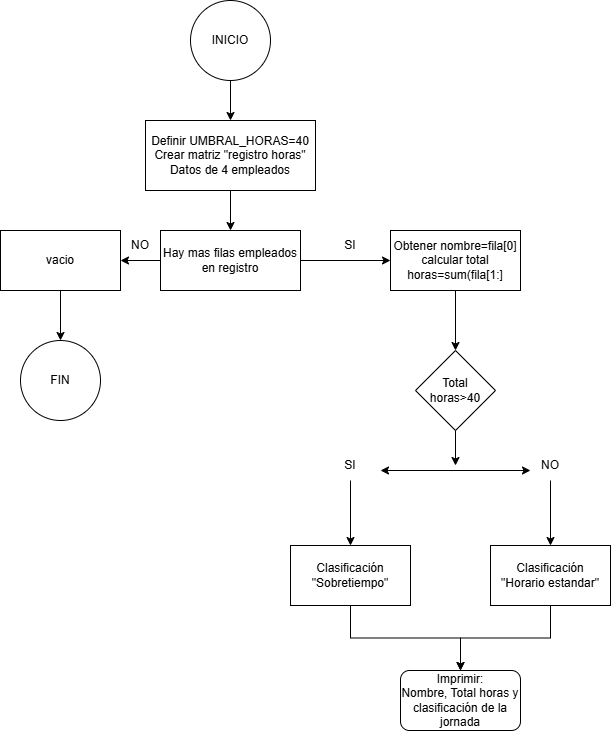

The diagram above was exported from draw.io. Its source (the exported page's mxGraphModel, read from the mxfile embedded in the PNG):
<mxGraphModel dx="715" dy="484" grid="1" gridSize="10" guides="1" tooltips="1" connect="1" arrows="1" fold="1" page="1" pageScale="1" pageWidth="827" pageHeight="1169" math="0" shadow="0">
  <root>
    <mxCell id="0" />
    <mxCell id="1" parent="0" />
    <mxCell id="SheZP8h_MA8DmutcUBox-3" edge="1" parent="1" source="SheZP8h_MA8DmutcUBox-1" style="edgeStyle=orthogonalEdgeStyle;rounded=0;orthogonalLoop=1;jettySize=auto;html=1;" target="SheZP8h_MA8DmutcUBox-2" value="">
      <mxGeometry relative="1" as="geometry" />
    </mxCell>
    <mxCell id="SheZP8h_MA8DmutcUBox-1" parent="1" style="ellipse;whiteSpace=wrap;html=1;aspect=fixed;" value="INICIO" vertex="1">
      <mxGeometry height="80" width="80" x="310" y="50" as="geometry" />
    </mxCell>
    <mxCell id="SheZP8h_MA8DmutcUBox-8" edge="1" parent="1" source="SheZP8h_MA8DmutcUBox-2" style="edgeStyle=orthogonalEdgeStyle;rounded=0;orthogonalLoop=1;jettySize=auto;html=1;" target="SheZP8h_MA8DmutcUBox-4" value="">
      <mxGeometry relative="1" as="geometry" />
    </mxCell>
    <mxCell id="SheZP8h_MA8DmutcUBox-2" parent="1" style="rounded=0;whiteSpace=wrap;html=1;" value="Definir UMBRAL_HORAS=40&lt;div&gt;Crear matriz &quot;registro horas&quot;&lt;/div&gt;&lt;div&gt;Datos de 4 empleados&lt;/div&gt;" vertex="1">
      <mxGeometry height="70" width="170" x="265" y="170" as="geometry" />
    </mxCell>
    <mxCell id="SheZP8h_MA8DmutcUBox-6" edge="1" parent="1" source="SheZP8h_MA8DmutcUBox-4" style="edgeStyle=orthogonalEdgeStyle;rounded=0;orthogonalLoop=1;jettySize=auto;html=1;" target="SheZP8h_MA8DmutcUBox-5" value="">
      <mxGeometry relative="1" as="geometry" />
    </mxCell>
    <mxCell id="SheZP8h_MA8DmutcUBox-10" edge="1" parent="1" source="SheZP8h_MA8DmutcUBox-4" style="edgeStyle=orthogonalEdgeStyle;rounded=0;orthogonalLoop=1;jettySize=auto;html=1;" target="SheZP8h_MA8DmutcUBox-9" value="">
      <mxGeometry relative="1" as="geometry" />
    </mxCell>
    <mxCell id="SheZP8h_MA8DmutcUBox-4" parent="1" style="rounded=0;whiteSpace=wrap;html=1;" value="Hay mas filas empleados en registro" vertex="1">
      <mxGeometry height="60" width="140" x="280" y="280" as="geometry" />
    </mxCell>
    <mxCell id="SheZP8h_MA8DmutcUBox-38" edge="1" parent="1" source="SheZP8h_MA8DmutcUBox-5" style="edgeStyle=orthogonalEdgeStyle;rounded=0;orthogonalLoop=1;jettySize=auto;html=1;" target="SheZP8h_MA8DmutcUBox-36" value="">
      <mxGeometry relative="1" as="geometry" />
    </mxCell>
    <mxCell id="SheZP8h_MA8DmutcUBox-5" parent="1" style="rounded=0;whiteSpace=wrap;html=1;" value="Obtener nombre=fila[0]&lt;div&gt;calcular total horas=sum(fila[1:]&lt;/div&gt;" vertex="1">
      <mxGeometry height="60" width="130" x="510" y="280" as="geometry" />
    </mxCell>
    <mxCell id="SheZP8h_MA8DmutcUBox-7" parent="1" style="text;html=1;whiteSpace=wrap;strokeColor=none;fillColor=none;align=center;verticalAlign=middle;rounded=0;" value="SI" vertex="1">
      <mxGeometry height="30" width="60" x="440" y="280" as="geometry" />
    </mxCell>
    <mxCell id="SheZP8h_MA8DmutcUBox-14" edge="1" parent="1" source="SheZP8h_MA8DmutcUBox-9" style="edgeStyle=orthogonalEdgeStyle;rounded=0;orthogonalLoop=1;jettySize=auto;html=1;" target="SheZP8h_MA8DmutcUBox-13" value="">
      <mxGeometry relative="1" as="geometry" />
    </mxCell>
    <mxCell id="SheZP8h_MA8DmutcUBox-9" parent="1" style="rounded=0;whiteSpace=wrap;html=1;" value="vacio" vertex="1">
      <mxGeometry height="60" width="120" x="120" y="280" as="geometry" />
    </mxCell>
    <mxCell id="SheZP8h_MA8DmutcUBox-11" parent="1" style="text;html=1;whiteSpace=wrap;strokeColor=none;fillColor=none;align=center;verticalAlign=middle;rounded=0;" value="NO" vertex="1">
      <mxGeometry height="30" width="60" x="230" y="280" as="geometry" />
    </mxCell>
    <mxCell id="SheZP8h_MA8DmutcUBox-13" parent="1" style="ellipse;whiteSpace=wrap;html=1;aspect=fixed;" value="FIN" vertex="1">
      <mxGeometry height="80" width="80" x="140" y="390" as="geometry" />
    </mxCell>
    <mxCell id="SheZP8h_MA8DmutcUBox-20" edge="1" parent="1" style="edgeStyle=orthogonalEdgeStyle;rounded=0;orthogonalLoop=1;jettySize=auto;html=1;" value="">
      <mxGeometry relative="1" as="geometry">
        <mxPoint x="575" y="450" as="sourcePoint" />
        <mxPoint x="575" y="515" as="targetPoint" />
      </mxGeometry>
    </mxCell>
    <mxCell id="SheZP8h_MA8DmutcUBox-23" edge="1" parent="1" style="edgeStyle=orthogonalEdgeStyle;rounded=0;orthogonalLoop=1;jettySize=auto;html=1;" value="">
      <mxGeometry relative="1" as="geometry">
        <mxPoint x="570" y="520" as="sourcePoint" />
        <mxPoint x="650" y="520" as="targetPoint" />
      </mxGeometry>
    </mxCell>
    <mxCell id="SheZP8h_MA8DmutcUBox-25" edge="1" parent="1" style="edgeStyle=orthogonalEdgeStyle;rounded=0;orthogonalLoop=1;jettySize=auto;html=1;" value="">
      <mxGeometry relative="1" as="geometry">
        <mxPoint x="580" y="520" as="sourcePoint" />
        <mxPoint x="500" y="520" as="targetPoint" />
      </mxGeometry>
    </mxCell>
    <mxCell id="SheZP8h_MA8DmutcUBox-29" edge="1" parent="1" source="SheZP8h_MA8DmutcUBox-26" style="edgeStyle=orthogonalEdgeStyle;rounded=0;orthogonalLoop=1;jettySize=auto;html=1;" target="SheZP8h_MA8DmutcUBox-28" value="">
      <mxGeometry relative="1" as="geometry" />
    </mxCell>
    <mxCell id="SheZP8h_MA8DmutcUBox-26" parent="1" style="text;html=1;whiteSpace=wrap;strokeColor=none;fillColor=none;align=center;verticalAlign=middle;rounded=0;" value="SI" vertex="1">
      <mxGeometry height="30" width="60" x="440" y="500" as="geometry" />
    </mxCell>
    <mxCell id="SheZP8h_MA8DmutcUBox-31" edge="1" parent="1" source="SheZP8h_MA8DmutcUBox-27" style="edgeStyle=orthogonalEdgeStyle;rounded=0;orthogonalLoop=1;jettySize=auto;html=1;" target="SheZP8h_MA8DmutcUBox-30" value="">
      <mxGeometry relative="1" as="geometry" />
    </mxCell>
    <mxCell id="SheZP8h_MA8DmutcUBox-27" parent="1" style="text;html=1;whiteSpace=wrap;strokeColor=none;fillColor=none;align=center;verticalAlign=middle;rounded=0;" value="NO" vertex="1">
      <mxGeometry height="30" width="60" x="640" y="500" as="geometry" />
    </mxCell>
    <mxCell id="SheZP8h_MA8DmutcUBox-33" edge="1" parent="1" source="SheZP8h_MA8DmutcUBox-28" style="edgeStyle=orthogonalEdgeStyle;rounded=0;orthogonalLoop=1;jettySize=auto;html=1;" target="SheZP8h_MA8DmutcUBox-32" value="">
      <mxGeometry relative="1" as="geometry" />
    </mxCell>
    <mxCell id="SheZP8h_MA8DmutcUBox-28" parent="1" style="whiteSpace=wrap;html=1;" value="Clasificación&lt;div&gt;&quot;Sobretiempo&quot;&lt;/div&gt;" vertex="1">
      <mxGeometry height="60" width="120" x="410" y="595" as="geometry" />
    </mxCell>
    <mxCell id="SheZP8h_MA8DmutcUBox-34" edge="1" parent="1" source="SheZP8h_MA8DmutcUBox-30" style="edgeStyle=orthogonalEdgeStyle;rounded=0;orthogonalLoop=1;jettySize=auto;html=1;" target="SheZP8h_MA8DmutcUBox-32" value="">
      <mxGeometry relative="1" as="geometry" />
    </mxCell>
    <mxCell id="SheZP8h_MA8DmutcUBox-30" parent="1" style="whiteSpace=wrap;html=1;" value="Clasificación&lt;div&gt;&quot;Horario estandar&quot;&lt;/div&gt;" vertex="1">
      <mxGeometry height="60" width="120" x="610" y="595" as="geometry" />
    </mxCell>
    <mxCell id="SheZP8h_MA8DmutcUBox-32" parent="1" style="rounded=1;whiteSpace=wrap;html=1;" value="Imprimir:&lt;div&gt;Nombre, Total horas y clasificación de la jornada&lt;/div&gt;" vertex="1">
      <mxGeometry height="60" width="120" x="520" y="720" as="geometry" />
    </mxCell>
    <mxCell id="SheZP8h_MA8DmutcUBox-36" parent="1" style="rhombus;whiteSpace=wrap;html=1;" value="Total horas&amp;gt;40" vertex="1">
      <mxGeometry height="80" width="80" x="535" y="400" as="geometry" />
    </mxCell>
  </root>
</mxGraphModel>